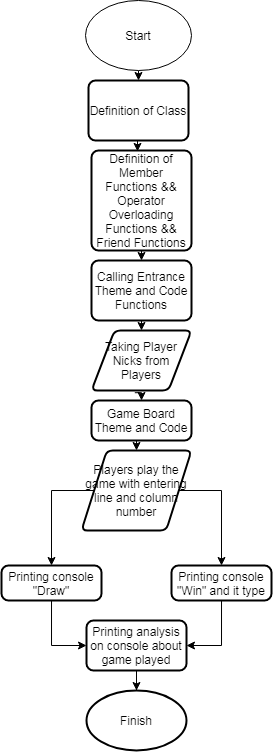

The diagram above was exported from draw.io. Its source (the exported page's mxGraphModel, read from the mxfile embedded in the PNG):
<mxGraphModel dx="815" dy="505" grid="1" gridSize="10" guides="1" tooltips="1" connect="1" arrows="1" fold="1" page="1" pageScale="1" pageWidth="827" pageHeight="1169" math="0" shadow="0">
  <root>
    <mxCell id="0" />
    <mxCell id="1" parent="0" />
    <mxCell id="uVnK5doXvUZNme75TWrv-14" value="" style="edgeStyle=orthogonalEdgeStyle;rounded=0;orthogonalLoop=1;jettySize=auto;html=1;exitX=0.5;exitY=1;exitDx=0;exitDy=0;entryX=0.5;entryY=0;entryDx=0;entryDy=0;" edge="1" parent="1" source="uVnK5doXvUZNme75TWrv-1" target="uVnK5doXvUZNme75TWrv-2">
      <mxGeometry relative="1" as="geometry">
        <mxPoint x="360" y="80" as="sourcePoint" />
        <mxPoint x="283.9999999999998" y="55" as="targetPoint" />
        <Array as="points" />
      </mxGeometry>
    </mxCell>
    <mxCell id="uVnK5doXvUZNme75TWrv-1" value="Start" style="ellipse;whiteSpace=wrap;html=1;" vertex="1" parent="1">
      <mxGeometry x="364" y="20" width="106" height="70" as="geometry" />
    </mxCell>
    <mxCell id="uVnK5doXvUZNme75TWrv-16" value="" style="edgeStyle=orthogonalEdgeStyle;rounded=0;orthogonalLoop=1;jettySize=auto;html=1;exitX=0.5;exitY=1;exitDx=0;exitDy=0;entryX=0.46;entryY=0.009;entryDx=0;entryDy=0;entryPerimeter=0;" edge="1" parent="1" source="uVnK5doXvUZNme75TWrv-2" target="uVnK5doXvUZNme75TWrv-3">
      <mxGeometry relative="1" as="geometry">
        <mxPoint x="287" y="130" as="targetPoint" />
      </mxGeometry>
    </mxCell>
    <mxCell id="uVnK5doXvUZNme75TWrv-2" value="Definition of Class" style="rounded=1;whiteSpace=wrap;html=1;absoluteArcSize=1;arcSize=14;strokeWidth=2;" vertex="1" parent="1">
      <mxGeometry x="367" y="100" width="100" height="60" as="geometry" />
    </mxCell>
    <mxCell id="uVnK5doXvUZNme75TWrv-18" value="" style="edgeStyle=orthogonalEdgeStyle;rounded=0;orthogonalLoop=1;jettySize=auto;html=1;exitX=0.5;exitY=1;exitDx=0;exitDy=0;" edge="1" parent="1" source="uVnK5doXvUZNme75TWrv-3">
      <mxGeometry relative="1" as="geometry">
        <mxPoint x="420" y="280" as="targetPoint" />
      </mxGeometry>
    </mxCell>
    <mxCell id="uVnK5doXvUZNme75TWrv-3" value="Definition of Member Functions &amp;amp;&amp;amp; Operator Overloading Functions &amp;amp;&amp;amp; Friend Functions" style="rounded=1;whiteSpace=wrap;html=1;absoluteArcSize=1;arcSize=14;strokeWidth=2;" vertex="1" parent="1">
      <mxGeometry x="370" y="170" width="100" height="100" as="geometry" />
    </mxCell>
    <mxCell id="uVnK5doXvUZNme75TWrv-22" value="" style="edgeStyle=orthogonalEdgeStyle;rounded=0;orthogonalLoop=1;jettySize=auto;html=1;exitX=0.433;exitY=1.037;exitDx=0;exitDy=0;exitPerimeter=0;entryX=0.5;entryY=0;entryDx=0;entryDy=0;" edge="1" parent="1" source="uVnK5doXvUZNme75TWrv-4" target="uVnK5doXvUZNme75TWrv-6">
      <mxGeometry relative="1" as="geometry">
        <mxPoint x="278.5" y="380" as="targetPoint" />
      </mxGeometry>
    </mxCell>
    <mxCell id="uVnK5doXvUZNme75TWrv-4" value="Taking Player Nicks from Players" style="shape=parallelogram;html=1;strokeWidth=2;perimeter=parallelogramPerimeter;whiteSpace=wrap;rounded=1;arcSize=12;size=0.23;" vertex="1" parent="1">
      <mxGeometry x="370" y="350" width="100" height="60" as="geometry" />
    </mxCell>
    <mxCell id="uVnK5doXvUZNme75TWrv-20" value="" style="edgeStyle=orthogonalEdgeStyle;rounded=0;orthogonalLoop=1;jettySize=auto;html=1;exitX=0.5;exitY=1;exitDx=0;exitDy=0;" edge="1" parent="1" source="uVnK5doXvUZNme75TWrv-5">
      <mxGeometry relative="1" as="geometry">
        <mxPoint x="420" y="350" as="targetPoint" />
      </mxGeometry>
    </mxCell>
    <mxCell id="uVnK5doXvUZNme75TWrv-5" value="Calling Entrance Theme and Code Functions" style="rounded=1;whiteSpace=wrap;html=1;absoluteArcSize=1;arcSize=14;strokeWidth=2;" vertex="1" parent="1">
      <mxGeometry x="370" y="280" width="100" height="60" as="geometry" />
    </mxCell>
    <mxCell id="uVnK5doXvUZNme75TWrv-24" value="" style="edgeStyle=orthogonalEdgeStyle;rounded=0;orthogonalLoop=1;jettySize=auto;html=1;exitX=0.5;exitY=1;exitDx=0;exitDy=0;entryX=0.5;entryY=0;entryDx=0;entryDy=0;" edge="1" parent="1" source="uVnK5doXvUZNme75TWrv-6" target="uVnK5doXvUZNme75TWrv-7">
      <mxGeometry relative="1" as="geometry">
        <mxPoint x="290" y="440" as="targetPoint" />
      </mxGeometry>
    </mxCell>
    <mxCell id="uVnK5doXvUZNme75TWrv-6" value="Game Board Theme and Code" style="rounded=1;whiteSpace=wrap;html=1;absoluteArcSize=1;arcSize=14;strokeWidth=2;" vertex="1" parent="1">
      <mxGeometry x="370" y="420" width="100" height="40" as="geometry" />
    </mxCell>
    <mxCell id="uVnK5doXvUZNme75TWrv-25" style="edgeStyle=orthogonalEdgeStyle;rounded=0;orthogonalLoop=1;jettySize=auto;html=1;entryX=0.5;entryY=0;entryDx=0;entryDy=0;exitX=0;exitY=0.5;exitDx=0;exitDy=0;" edge="1" parent="1" source="uVnK5doXvUZNme75TWrv-7" target="uVnK5doXvUZNme75TWrv-9">
      <mxGeometry relative="1" as="geometry">
        <mxPoint x="330" y="580" as="targetPoint" />
        <Array as="points">
          <mxPoint x="330" y="510" />
        </Array>
      </mxGeometry>
    </mxCell>
    <mxCell id="uVnK5doXvUZNme75TWrv-26" style="edgeStyle=orthogonalEdgeStyle;rounded=0;orthogonalLoop=1;jettySize=auto;html=1;entryX=0.5;entryY=0;entryDx=0;entryDy=0;exitX=1;exitY=0.5;exitDx=0;exitDy=0;" edge="1" parent="1" source="uVnK5doXvUZNme75TWrv-7" target="uVnK5doXvUZNme75TWrv-10">
      <mxGeometry relative="1" as="geometry">
        <Array as="points">
          <mxPoint x="500" y="510" />
        </Array>
      </mxGeometry>
    </mxCell>
    <mxCell id="uVnK5doXvUZNme75TWrv-7" value="Players play the game with entering line and column number" style="shape=parallelogram;html=1;strokeWidth=2;perimeter=parallelogramPerimeter;whiteSpace=wrap;rounded=1;arcSize=12;size=0.23;" vertex="1" parent="1">
      <mxGeometry x="360" y="470" width="110" height="80" as="geometry" />
    </mxCell>
    <mxCell id="uVnK5doXvUZNme75TWrv-27" style="edgeStyle=orthogonalEdgeStyle;rounded=0;orthogonalLoop=1;jettySize=auto;html=1;entryX=0;entryY=0.5;entryDx=0;entryDy=0;" edge="1" parent="1" source="uVnK5doXvUZNme75TWrv-9" target="uVnK5doXvUZNme75TWrv-11">
      <mxGeometry relative="1" as="geometry" />
    </mxCell>
    <mxCell id="uVnK5doXvUZNme75TWrv-9" value="Printing console &quot;Draw&quot;" style="rounded=1;whiteSpace=wrap;html=1;absoluteArcSize=1;arcSize=14;strokeWidth=2;" vertex="1" parent="1">
      <mxGeometry x="280" y="585" width="100" height="35" as="geometry" />
    </mxCell>
    <mxCell id="uVnK5doXvUZNme75TWrv-28" style="edgeStyle=orthogonalEdgeStyle;rounded=0;orthogonalLoop=1;jettySize=auto;html=1;entryX=1;entryY=0.5;entryDx=0;entryDy=0;" edge="1" parent="1" source="uVnK5doXvUZNme75TWrv-10" target="uVnK5doXvUZNme75TWrv-11">
      <mxGeometry relative="1" as="geometry" />
    </mxCell>
    <mxCell id="uVnK5doXvUZNme75TWrv-10" value="Printing console &quot;Win&quot; and it type" style="rounded=1;whiteSpace=wrap;html=1;absoluteArcSize=1;arcSize=14;strokeWidth=2;" vertex="1" parent="1">
      <mxGeometry x="450" y="585" width="100" height="35" as="geometry" />
    </mxCell>
    <mxCell id="uVnK5doXvUZNme75TWrv-29" value="" style="edgeStyle=orthogonalEdgeStyle;rounded=0;orthogonalLoop=1;jettySize=auto;html=1;" edge="1" parent="1" source="uVnK5doXvUZNme75TWrv-11" target="uVnK5doXvUZNme75TWrv-12">
      <mxGeometry relative="1" as="geometry" />
    </mxCell>
    <mxCell id="uVnK5doXvUZNme75TWrv-11" value="Printing analysis on console about game played" style="rounded=1;whiteSpace=wrap;html=1;absoluteArcSize=1;arcSize=14;strokeWidth=2;" vertex="1" parent="1">
      <mxGeometry x="365" y="640" width="100" height="50" as="geometry" />
    </mxCell>
    <mxCell id="uVnK5doXvUZNme75TWrv-12" value="Finish" style="strokeWidth=2;html=1;shape=mxgraph.flowchart.start_1;whiteSpace=wrap;" vertex="1" parent="1">
      <mxGeometry x="365" y="710" width="100" height="60" as="geometry" />
    </mxCell>
  </root>
</mxGraphModel>